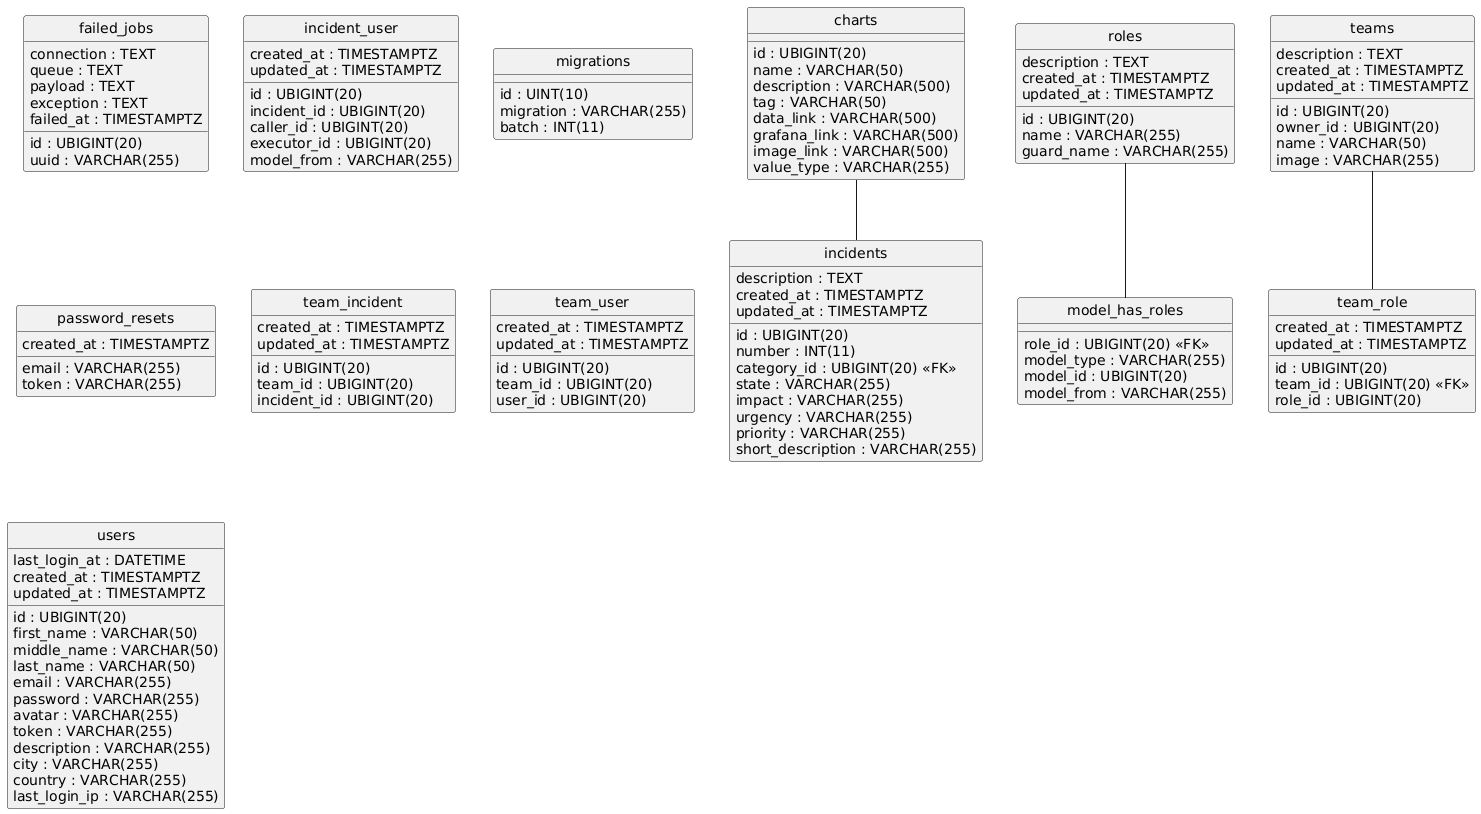

The diagram above was rendered by PlantUML. Its source (embedded in the PNG):
@startuml
hide circle
skinparam linetype ortho

entity "charts" as charts {
  id : UBIGINT(20)
  name : VARCHAR(50)
  description : VARCHAR(500)
  tag : VARCHAR(50)
  data_link : VARCHAR(500)
  grafana_link : VARCHAR(500)
  image_link : VARCHAR(500)
  value_type : VARCHAR(255)
}

entity "failed_jobs" as failed_jobs {
  id : UBIGINT(20)
  uuid : VARCHAR(255)
  connection : TEXT
  queue : TEXT
  payload : TEXT
  exception : TEXT
  failed_at : TIMESTAMPTZ
}

entity "incidents" as incidents {
  id : UBIGINT(20)
  number : INT(11)
  category_id : UBIGINT(20) <<FK>>
  state : VARCHAR(255)
  impact : VARCHAR(255)
  urgency : VARCHAR(255)
  priority : VARCHAR(255)
  short_description : VARCHAR(255)
  description : TEXT
  created_at : TIMESTAMPTZ
  updated_at : TIMESTAMPTZ
}

entity "incident_user" as incident_user {
  id : UBIGINT(20)
  incident_id : UBIGINT(20)
  caller_id : UBIGINT(20)
  executor_id : UBIGINT(20)
  model_from : VARCHAR(255)
  created_at : TIMESTAMPTZ
  updated_at : TIMESTAMPTZ
}

entity "migrations" as migrations {
  id : UINT(10)
  migration : VARCHAR(255)
  batch : INT(11)
}

entity "model_has_roles" as model_has_roles {
  role_id : UBIGINT(20) <<FK>>
  model_type : VARCHAR(255)
  model_id : UBIGINT(20)
  model_from : VARCHAR(255)
}

entity "password_resets" as password_resets {
  email : VARCHAR(255)
  token : VARCHAR(255)
  created_at : TIMESTAMPTZ
}

entity "roles" as roles {
  id : UBIGINT(20)
  name : VARCHAR(255)
  description : TEXT
  guard_name : VARCHAR(255)
  created_at : TIMESTAMPTZ
  updated_at : TIMESTAMPTZ
}

entity "teams" as teams {
  id : UBIGINT(20)
  owner_id : UBIGINT(20)
  name : VARCHAR(50)
  description : TEXT
  image : VARCHAR(255)
  created_at : TIMESTAMPTZ
  updated_at : TIMESTAMPTZ
}

entity "team_incident" as team_incident {
  id : UBIGINT(20)
  team_id : UBIGINT(20)
  incident_id : UBIGINT(20)
  created_at : TIMESTAMPTZ
  updated_at : TIMESTAMPTZ
}

entity "team_role" as team_role {
  id : UBIGINT(20)
  team_id : UBIGINT(20) <<FK>>
  role_id : UBIGINT(20)
  created_at : TIMESTAMPTZ
  updated_at : TIMESTAMPTZ
}

entity "team_user" as team_user {
  id : UBIGINT(20)
  team_id : UBIGINT(20)
  user_id : UBIGINT(20)
  created_at : TIMESTAMPTZ
  updated_at : TIMESTAMPTZ
}

entity "users" as users {
  id : UBIGINT(20)
  first_name : VARCHAR(50)
  middle_name : VARCHAR(50)
  last_name : VARCHAR(50)
  email : VARCHAR(255)
  password : VARCHAR(255)
  avatar : VARCHAR(255)
  token : VARCHAR(255)
  description : VARCHAR(255)
  city : VARCHAR(255)
  country : VARCHAR(255)
  last_login_ip : VARCHAR(255)
  last_login_at : DATETIME
  created_at : TIMESTAMPTZ
  updated_at : TIMESTAMPTZ
}

charts -- incidents
roles -- model_has_roles
teams -- team_role
@enduml